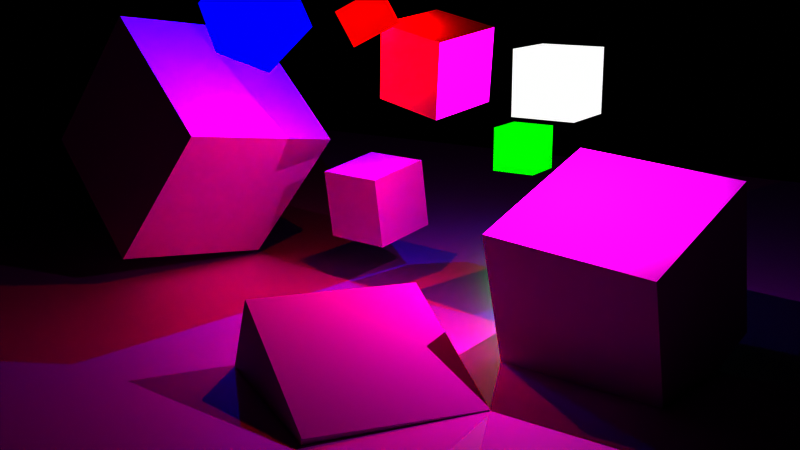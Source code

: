 # Source: cubes.blend  (saved by Blender 4.2.66; exported with 4.5.12 LTS)
import bpy
from mathutils import Matrix  # noqa: F401  (used for matrix-valued properties, if any)

bpy.ops.wm.read_factory_settings(use_empty=True)
scene = bpy.context.scene
scene.name = 'Scene'

# ---- collections
col_collection = bpy.data.collections.new('Collection'); scene.collection.children.link(col_collection)

# ---- images (referenced by path relative to the original .blend; pixels are not part of the script)
import os
ASSET_DIR = os.environ.get("B2B_ASSET_DIR", "")  # directory of the original .blend (textures are referenced by path, not embedded)
HERE = os.path.dirname(os.path.abspath(__file__))  # packed textures are extracted next to this script under _unpacked/

def load_image(name, relpath, width, height, colorspace="sRGB"):
    """Load a texture the original file referenced (path relative to the .blend, or extracted next to this script)."""
    p = next((c for c in (os.path.join(HERE, relpath), os.path.join(ASSET_DIR, relpath)) if relpath and os.path.exists(c)), "")
    if p:
        img = bpy.data.images.load(p, check_existing=True)
        img.name = name
    else:  # same state as the original file: an image datablock whose file is absent (Cycles renders it pink)
        img = bpy.data.images.new(name, width, height)
        img.source = "FILE"
        img.filepath = "//" + (relpath or name)
    img.colorspace_settings.name = colorspace
    return img
img_wood_png = load_image('wood.png', 'wood.png', 1024, 1024, 'sRGB')
img_floor_lightmap = load_image('floor_lightmap', 'floor_lightmap.png', 1024, 1024, 'sRGB')
img_container2_png = load_image('container2.png', 'container2.png', 1024, 1024, 'sRGB')
img_container_lightmap = load_image('container_lightmap', 'container_lightmap.png', 1024, 1024, 'sRGB')

# ---- materials (node trees are filled in below, after node groups)
mat_material_001 = bpy.data.materials.new('Material.001')
mat_material_002 = bpy.data.materials.new('Material.002')
mat_material_003 = bpy.data.materials.new('Material.003')

# ---- node groups
ng_nodegroup = bpy.data.node_groups.new('NodeGroup', 'ShaderNodeTree')
_s = ng_nodegroup.interface.new_socket(name='Vector', in_out='OUTPUT', socket_type='NodeSocketVector')
_s = ng_nodegroup.interface.new_socket(name='Value', in_out='INPUT', socket_type='NodeSocketFloat')
_s.default_value = 0.5
_s.min_value = -1e+04
_s.max_value = 1e+04
_N = ng_nodegroup.nodes; _L = ng_nodegroup.links
n0 = _N.new('NodeGroupOutput'); n0.name = 'Group Output'; n0.location = (306, 0)
n1 = _N.new('NodeGroupInput'); n1.name = 'Group Input'; n1.location = (-316, 0)
n2 = _N.new('ShaderNodeMath'); n2.name = 'Math.001'; n2.location = (-116, -3)
n2.operation = 'COMPARE'
n2.inputs[1].default_value = 1.0
n2.inputs[2].default_value = 0.1
n3 = _N.new('ShaderNodeVectorMath'); n3.name = 'Vector Math'; n3.location = (116, 3)
n3.operation = 'MULTIPLY'
n3.inputs[1].default_value = (1.0, 0.0, 0.0)
_L.new(n2.outputs[0], n3.inputs[0])
_L.new(n1.outputs[0], n2.inputs[0])
_L.new(n3.outputs[0], n0.inputs[0])
n0.is_active_output = True
ng_nodegroup_001 = bpy.data.node_groups.new('NodeGroup.001', 'ShaderNodeTree')
_s = ng_nodegroup_001.interface.new_socket(name='Vector', in_out='OUTPUT', socket_type='NodeSocketVector')
_s = ng_nodegroup_001.interface.new_socket(name='Value', in_out='INPUT', socket_type='NodeSocketFloat')
_s.default_value = 0.5
_s.min_value = -1e+04
_s.max_value = 1e+04
_N = ng_nodegroup_001.nodes; _L = ng_nodegroup_001.links
n0 = _N.new('NodeGroupOutput'); n0.name = 'Group Output'; n0.location = (306, 0)
n1 = _N.new('NodeGroupInput'); n1.name = 'Group Input'; n1.location = (-316, 0)
n2 = _N.new('ShaderNodeMath'); n2.name = 'Math'; n2.location = (-116, -45)
n2.operation = 'COMPARE'
n2.inputs[1].default_value = 0.0
n2.inputs[2].default_value = 0.1
n3 = _N.new('ShaderNodeVectorMath'); n3.name = 'Vector Math.002'; n3.location = (116, 45)
n3.operation = 'MULTIPLY'
n3.inputs[1].default_value = (1.0, 1.0, 1.0)
_L.new(n2.outputs[0], n3.inputs[0])
_L.new(n1.outputs[0], n2.inputs[0])
_L.new(n3.outputs[0], n0.inputs[0])
n0.is_active_output = True
ng_nodegroup_002 = bpy.data.node_groups.new('NodeGroup.002', 'ShaderNodeTree')
_s = ng_nodegroup_002.interface.new_socket(name='Vector', in_out='OUTPUT', socket_type='NodeSocketVector')
_s = ng_nodegroup_002.interface.new_socket(name='Value', in_out='INPUT', socket_type='NodeSocketFloat')
_s.default_value = 2.0
_s.min_value = -1e+04
_s.max_value = 1e+04
_N = ng_nodegroup_002.nodes; _L = ng_nodegroup_002.links
n0 = _N.new('NodeGroupOutput'); n0.name = 'Group Output'; n0.location = (300, 0)
n1 = _N.new('NodeGroupInput'); n1.name = 'Group Input'; n1.location = (-310, 0)
n2 = _N.new('ShaderNodeMath'); n2.name = 'Math'; n2.location = (-110, 0)
n2.operation = 'COMPARE'
n2.inputs[1].default_value = 2.0
n2.inputs[2].default_value = 0.1
n3 = _N.new('ShaderNodeVectorMath'); n3.name = 'Vector Math.002'; n3.location = (110, 0)
n3.operation = 'MULTIPLY'
n3.inputs[1].default_value = (0.0, 0.0, 1.0)
_L.new(n2.outputs[0], n3.inputs[0])
_L.new(n1.outputs[0], n2.inputs[0])
_L.new(n3.outputs[0], n0.inputs[0])
n0.is_active_output = True
ng_nodegroup_003 = bpy.data.node_groups.new('NodeGroup.003', 'ShaderNodeTree')
_s = ng_nodegroup_003.interface.new_socket(name='Vector', in_out='OUTPUT', socket_type='NodeSocketVector')
_s = ng_nodegroup_003.interface.new_socket(name='Vector', in_out='INPUT', socket_type='NodeSocketVector')
_s.min_value = -1e+04
_s.max_value = 1e+04
_s = ng_nodegroup_003.interface.new_socket(name='Vector', in_out='INPUT', socket_type='NodeSocketVector')
_s.min_value = -1e+04
_s.max_value = 1e+04
_s = ng_nodegroup_003.interface.new_socket(name='Vector', in_out='INPUT', socket_type='NodeSocketVector')
_s.min_value = -1e+04
_s.max_value = 1e+04
_s = ng_nodegroup_003.interface.new_socket(name='Vector', in_out='INPUT', socket_type='NodeSocketVector')
_s.min_value = -1e+04
_s.max_value = 1e+04
_N = ng_nodegroup_003.nodes; _L = ng_nodegroup_003.links
n0 = _N.new('NodeGroupOutput'); n0.name = 'Group Output'; n0.location = (540, 0)
n1 = _N.new('NodeGroupInput'); n1.name = 'Group Input'; n1.location = (-290, 0)
n2 = _N.new('ShaderNodeVectorMath'); n2.name = 'Vector Math.001'; n2.location = (-80, 60)
n3 = _N.new('ShaderNodeVectorMath'); n3.name = 'Vector Math'; n3.location = (100, 20)
n4 = _N.new('ShaderNodeVectorMath'); n4.name = 'Vector Math.002'; n4.location = (320, -40)
_L.new(n2.outputs[0], n3.inputs[0])
_L.new(n1.outputs[2], n3.inputs[1])
_L.new(n1.outputs[0], n2.inputs[0])
_L.new(n1.outputs[1], n2.inputs[1])
_L.new(n4.outputs[0], n0.inputs[0])
_L.new(n3.outputs[0], n4.inputs[0])
_L.new(n1.outputs[3], n4.inputs[1])
n0.is_active_output = True
ng_nodegroup_004 = bpy.data.node_groups.new('NodeGroup.004', 'ShaderNodeTree')
_s = ng_nodegroup_004.interface.new_socket(name='Vector', in_out='OUTPUT', socket_type='NodeSocketVector')
_s = ng_nodegroup_004.interface.new_socket(name='Value', in_out='INPUT', socket_type='NodeSocketFloat')
_s.default_value = 0.5
_s.min_value = -1e+04
_s.max_value = 1e+04
_N = ng_nodegroup_004.nodes; _L = ng_nodegroup_004.links
n0 = _N.new('NodeGroupOutput'); n0.name = 'Group Output'; n0.location = (280, 0)
n1 = _N.new('NodeGroupInput'); n1.name = 'Group Input'; n1.location = (-290, 0)
n2 = _N.new('ShaderNodeMath'); n2.name = 'Math'; n2.location = (-90, 0)
n2.operation = 'COMPARE'
n2.inputs[1].default_value = 3.0
n2.inputs[2].default_value = 0.1
n3 = _N.new('ShaderNodeVectorMath'); n3.name = 'Vector Math'; n3.location = (90, 0)
n3.operation = 'MULTIPLY'
n3.inputs[1].default_value = (0.0, 1.0, 0.0)
_L.new(n2.outputs[0], n3.inputs[0])
_L.new(n1.outputs[0], n2.inputs[0])
_L.new(n3.outputs[0], n0.inputs[0])
n0.is_active_output = True

# ---- material node trees
mat_material_001.use_nodes = True; mat_material_001.node_tree.nodes.clear()
_N = mat_material_001.node_tree.nodes; _L = mat_material_001.node_tree.links
n0 = _N.new('ShaderNodeBsdfPrincipled'); n0.name = 'Principled BSDF'; n0.location = (-60, 260)
n1 = _N.new('ShaderNodeOutputMaterial'); n1.name = 'Material Output'; n1.location = (300, 300)
n2 = _N.new('ShaderNodeTexImage'); n2.name = 'Image Texture'; n2.location = (-500, 260)
n2.image = img_wood_png
n3 = _N.new('ShaderNodeUVMap'); n3.name = 'UV Map'; n3.location = (-940, 180)
n3.uv_map = 'UVMap'
n4 = _N.new('ShaderNodeVectorMath'); n4.name = 'Vector Math'; n4.location = (-720, 100)
n4.operation = 'MULTIPLY'
n4.inputs[1].default_value = (3.0, 2.03, 2.0)
n5 = _N.new('ShaderNodeUVMap'); n5.name = 'UV Map.001'; n5.location = (-800, 580)
n5.uv_map = 'lightmap'
n6 = _N.new('ShaderNodeTexImage'); n6.name = 'Image Texture.001'; n6.location = (-580, 600)
n6.image = img_floor_lightmap
n7 = _N.new('ShaderNodeVectorMath'); n7.name = 'Vector Math.001'; n7.location = (-220, 520)
n7.operation = 'MULTIPLY'
n7.inputs[1].default_value = (1.0, 1.0, 1.0)
_L.new(n3.outputs[0], n4.inputs[0])
_L.new(n4.outputs[0], n2.inputs[0])
_L.new(n5.outputs[0], n6.inputs[0])
_L.new(n6.outputs[0], n7.inputs[0])
_L.new(n2.outputs[0], n0.inputs[0])
_L.new(n0.outputs[0], n1.inputs[0])
n1.is_active_output = True
mat_material_002.use_nodes = True; mat_material_002.node_tree.nodes.clear()
_N = mat_material_002.node_tree.nodes; _L = mat_material_002.node_tree.links
n0 = _N.new('ShaderNodeBsdfPrincipled'); n0.name = 'Principled BSDF'; n0.location = (-120, 320)
n0.inputs[2].default_value = 1.0
n0.inputs[25].default_value = 0.5273
n1 = _N.new('ShaderNodeOutputMaterial'); n1.name = 'Material Output'; n1.location = (300, 300)
n2 = _N.new('ShaderNodeTexImage'); n2.name = 'Image Texture'; n2.location = (-559, 372)
n2.image = img_container2_png
n3 = _N.new('ShaderNodeUVMap'); n3.name = 'UV Map'; n3.location = (-820, 100)
n3.uv_map = 'UVMap'
n4 = _N.new('ShaderNodeTexImage'); n4.name = 'Image Texture.001'; n4.location = (-480, 680)
n4.image = img_container_lightmap
n5 = _N.new('ShaderNodeUVMap'); n5.name = 'UV Map.001'; n5.location = (-740, 560)
n5.uv_map = 'lightmap'
n6 = _N.new('ShaderNodeVectorMath'); n6.name = 'Vector Math'; n6.location = (-140, 560)
n6.operation = 'MULTIPLY'
n6.inputs[1].default_value = (1.0, 1.0, 1.0)
_L.new(n3.outputs[0], n2.inputs[0])
_L.new(n5.outputs[0], n4.inputs[0])
_L.new(n4.outputs[0], n6.inputs[0])
_L.new(n2.outputs[0], n0.inputs[0])
_L.new(n0.outputs[0], n1.inputs[0])
n1.is_active_output = True
mat_material_003.use_nodes = True; mat_material_003.node_tree.nodes.clear()
_N = mat_material_003.node_tree.nodes; _L = mat_material_003.node_tree.links
n0 = _N.new('ShaderNodeOutputMaterial'); n0.name = 'Material Output'; n0.location = (340, 340)
n1 = _N.new('ShaderNodeObjectInfo'); n1.name = 'Object Info'; n1.location = (-440, 320)
n2 = _N.new('ShaderNodeGroup'); n2.name = 'Group'; n2.location = (-100, 240)
n2.label = 'Red'
n2.hide = True
n2.node_tree = ng_nodegroup
n3 = _N.new('ShaderNodeGroup'); n3.name = 'Group.001'; n3.location = (-100, 300)
n3.label = 'White'
n3.hide = True
n3.node_tree = ng_nodegroup_001
n4 = _N.new('ShaderNodeGroup'); n4.name = 'Group.002'; n4.location = (-100, 180)
n4.label = 'Blue'
n4.hide = True
n4.node_tree = ng_nodegroup_002
n5 = _N.new('ShaderNodeGroup'); n5.name = 'Group.003'; n5.location = (140, 340)
n5.label = 'Vector Add'
n5.node_tree = ng_nodegroup_003
n6 = _N.new('ShaderNodeGroup'); n6.name = 'Group.004'; n6.location = (-100, 120)
n6.label = 'Green'
n6.hide = True
n6.node_tree = ng_nodegroup_004
_L.new(n1.outputs[3], n2.inputs[0])
_L.new(n1.outputs[3], n3.inputs[0])
_L.new(n1.outputs[3], n4.inputs[0])
_L.new(n5.outputs[0], n0.inputs[0])
_L.new(n4.outputs[0], n5.inputs[2])
_L.new(n3.outputs[0], n5.inputs[0])
_L.new(n2.outputs[0], n5.inputs[1])
_L.new(n6.outputs[0], n5.inputs[3])
_L.new(n1.outputs[3], n6.inputs[0])
n0.is_active_output = True

# ---- world
world_world = bpy.data.worlds.new('World'); scene.world = world_world
world_world.use_nodes = True; world_world.node_tree.nodes.clear()
_N = world_world.node_tree.nodes; _L = world_world.node_tree.links
n0 = _N.new('ShaderNodeOutputWorld'); n0.name = 'World Output'; n0.location = (300, 300)
n1 = _N.new('ShaderNodeBackground'); n1.name = 'Background'; n1.location = (10, 300)
n1.inputs[0].default_value = (0.0, 0.0, 0.0, 1.0)
_L.new(n1.outputs[0], n0.inputs[0])
n0.is_active_output = True
world_world.color = (0.05088, 0.05088, 0.05088)
world_world.sun_shadow_jitter_overblur = 0.0

# ---- cameras
cam_camera_001 = bpy.data.cameras.new('Camera.001')

# ---- lights
light_whitelightpoint = bpy.data.lights.new('whitelightpoint', 'POINT')
light_whitelightpoint.energy = 50.0
light_point_001 = bpy.data.lights.new('Point.001', 'POINT')
light_point_001.color = (0.00676, 0.0, 1.0)
light_point_001.energy = 50.0
light_point_002 = bpy.data.lights.new('Point.002', 'POINT')
light_point_002.color = (1.0, 0.0, 0.004003)
light_point_002.energy = 50.0
light_greenlight = bpy.data.lights.new('greenlight', 'POINT')
light_greenlight.color = (0.0, 1.0, 0.03755)
light_greenlight.energy = 50.0

# ---- meshes
me_plane = bpy.data.meshes.new('Plane')
me_plane.from_pydata([(-1.0, -1.0, 0.0), (1.0, -1.0, 0.0), (-1.0, 1.0, 0.0), (1.0, 1.0, 0.0)], [], [(0, 1, 3, 2)])
_uv = me_plane.uv_layers.new(name='UVMap')
_uv.uv.foreach_set('vector', [0.0, 0.0, 1.0, 0.0, 1.0, 1.0, 0.0, 1.0])
_uv = me_plane.uv_layers.new(name='lightmap')
_uv.uv.foreach_set('vector', [0.998, 0.002004, 0.002004, 0.002004, 0.002004, 0.998, 0.998, 0.998])
_uv.active_render = True
me_plane.materials.append(mat_material_001)
me_plane.update()
me_containercubemesh1 = bpy.data.meshes.new('containercubemesh1')
me_containercubemesh1.from_pydata([(-1.0, -1.0, -1.0), (-1.0, -1.0, 1.0), (-1.0, 1.0, -1.0), (-1.0, 1.0, 1.0), (1.0, -1.0, -1.0), (1.0, -1.0, 1.0), (1.0, 1.0, -1.0), (1.0, 1.0, 1.0)], [], [(7, 6, 2, 3), (1, 3, 2, 0), (5, 4, 6, 7), (1, 0, 4, 5), (0, 2, 6, 4), (3, 1, 5, 7)])
_uv = me_containercubemesh1.uv_layers.new(name='UVMap')
_uv.uv.foreach_set('vector', [0.0, 1.0, -5.96e-08, 0.0, 1.0, -5.96e-08, 1.0, 1.0, 1.0, 1.0, 0.0, 1.0, -5.96e-08, 0.0, 1.0, -5.96e-08, 0.0, 1.0, -5.96e-08, 0.0, 1.0, -5.96e-08, 1.0, 1.0, 0.0, 1.0, -5.96e-08, 0.0, 1.0, -5.96e-08, 1.0, 1.0, -5.96e-08, 0.0, 1.0, -5.96e-08, 1.0, 1.0, 0.0, 1.0, 1.0, 1.0, 0.0, 1.0, -5.96e-08, 0.0, 1.0, -5.96e-08])
_uv = me_containercubemesh1.uv_layers.new(name='lightmap')
_uv.uv.foreach_set('vector', [0.8313, 0.6687, 0.6687, 0.6687, 0.6687, 0.8313, 0.8313, 0.8313, 0.998, 0.002004, 0.8353, 0.002004, 0.8353, 0.1647, 0.998, 0.1647, 0.1647, 0.8353, 0.002004, 0.8353, 0.002004, 0.998, 0.1647, 0.998, 0.998, 0.1687, 0.8353, 0.1687, 0.8353, 0.3313, 0.998, 0.3313, 0.3313, 0.8353, 0.1687, 0.8353, 0.1687, 0.998, 0.3313, 0.998, 0.498, 0.8353, 0.3353, 0.8353, 0.3353, 0.998, 0.498, 0.998])
_uv.active_render = True
me_containercubemesh1.materials.append(mat_material_002)
me_containercubemesh1.update()
me_lightcubemesh = bpy.data.meshes.new('lightcubemesh')
me_lightcubemesh.from_pydata([(-1.0, -1.0, -1.0), (-1.0, -1.0, 1.0), (-1.0, 1.0, -1.0), (-1.0, 1.0, 1.0), (1.0, -1.0, -1.0), (1.0, -1.0, 1.0), (1.0, 1.0, -1.0), (1.0, 1.0, 1.0)], [], [(0, 1, 3, 2), (2, 3, 7, 6), (6, 7, 5, 4), (4, 5, 1, 0), (2, 6, 4, 0), (7, 3, 1, 5)])
_uv = me_lightcubemesh.uv_layers.new(name='UVMap')
_uv.uv.foreach_set('vector', [0.0, 0.0, 1.0, 0.0, 1.0, 1.0, 0.0, 1.0, 0.0, 0.0, 1.0, 0.0, 1.0, 1.0, 0.0, 1.0, 0.0, 0.0, 1.0, 0.0, 1.0, 1.0, 0.0, 1.0, 0.0, 0.0, 1.0, 0.0, 1.0, 1.0, 0.0, 1.0, 0.0, 0.0, 1.0, 0.0, 1.0, 1.0, 0.0, 1.0, 0.0, 0.0, 1.0, 0.0, 1.0, 1.0, 0.0, 1.0])
me_lightcubemesh.materials.append(mat_material_003)
me_lightcubemesh.update()
me_containercubemesh2 = bpy.data.meshes.new('containercubemesh2')
me_containercubemesh2.from_pydata([(-1.0, -1.0, -1.0), (-1.0, -1.0, 1.0), (-1.0, 1.0, -1.0), (-1.0, 1.0, 1.0), (1.0, -1.0, -1.0), (1.0, -1.0, 1.0), (1.0, 1.0, -1.0), (1.0, 1.0, 1.0)], [], [(7, 6, 2, 3), (1, 3, 2, 0), (5, 4, 6, 7), (1, 0, 4, 5), (0, 2, 6, 4), (3, 1, 5, 7)])
_uv = me_containercubemesh2.uv_layers.new(name='UVMap')
_uv.uv.foreach_set('vector', [0.0, 1.0, -5.96e-08, 0.0, 1.0, -5.96e-08, 1.0, 1.0, 1.0, 1.0, 0.0, 1.0, -5.96e-08, 0.0, 1.0, -5.96e-08, 0.0, 1.0, -5.96e-08, 0.0, 1.0, -5.96e-08, 1.0, 1.0, 0.0, 1.0, -5.96e-08, 0.0, 1.0, -5.96e-08, 1.0, 1.0, -5.96e-08, 0.0, 1.0, -5.96e-08, 1.0, 1.0, 0.0, 1.0, 1.0, 1.0, 0.0, 1.0, -5.96e-08, 0.0, 1.0, -5.96e-08])
_uv = me_containercubemesh2.uv_layers.new(name='lightmap')
_uv.uv.foreach_set('vector', [0.1647, 0.002004, 0.002004, 0.002004, 0.002004, 0.1647, 0.1647, 0.1647, 0.1647, 0.1687, 0.002004, 0.1687, 0.002004, 0.3313, 0.1647, 0.3313, 0.3313, 0.002004, 0.1687, 0.002004, 0.1687, 0.1647, 0.3313, 0.1647, 0.3313, 0.1687, 0.1687, 0.1687, 0.1687, 0.3313, 0.3313, 0.3313, 0.1647, 0.3353, 0.002004, 0.3353, 0.002004, 0.498, 0.1647, 0.498, 0.498, 0.002004, 0.3353, 0.002004, 0.3353, 0.1647, 0.498, 0.1647])
_uv.active_render = True
me_containercubemesh2.materials.append(mat_material_002)
me_containercubemesh2.update()
me_containercubemesh3 = bpy.data.meshes.new('containercubemesh3')
me_containercubemesh3.from_pydata([(-1.0, -1.0, -1.0), (-1.0, -1.0, 1.0), (-1.0, 1.0, -1.0), (-1.0, 1.0, 1.0), (1.0, -1.0, -1.0), (1.0, -1.0, 1.0), (1.0, 1.0, -1.0), (1.0, 1.0, 1.0)], [], [(7, 6, 2, 3), (1, 3, 2, 0), (5, 4, 6, 7), (1, 0, 4, 5), (0, 2, 6, 4), (3, 1, 5, 7)])
_uv = me_containercubemesh3.uv_layers.new(name='UVMap')
_uv.uv.foreach_set('vector', [0.0, 1.0, -5.96e-08, 0.0, 1.0, -5.96e-08, 1.0, 1.0, 1.0, 1.0, 0.0, 1.0, -5.96e-08, 0.0, 1.0, -5.96e-08, 0.0, 1.0, -5.96e-08, 0.0, 1.0, -5.96e-08, 1.0, 1.0, 0.0, 1.0, -5.96e-08, 0.0, 1.0, -5.96e-08, 1.0, 1.0, -5.96e-08, 0.0, 1.0, -5.96e-08, 1.0, 1.0, 0.0, 1.0, 1.0, 1.0, 0.0, 1.0, -5.96e-08, 0.0, 1.0, -5.96e-08])
_uv = me_containercubemesh3.uv_layers.new(name='lightmap')
_uv.uv.foreach_set('vector', [0.8313, 0.1687, 0.6687, 0.1687, 0.6687, 0.3313, 0.8313, 0.3313, 0.3313, 0.6687, 0.1687, 0.6687, 0.1687, 0.8313, 0.3313, 0.8313, 0.498, 0.6687, 0.3353, 0.6687, 0.3353, 0.8313, 0.498, 0.8313, 0.8313, 0.3353, 0.6687, 0.3353, 0.6687, 0.498, 0.8313, 0.498, 0.8313, 0.502, 0.6687, 0.502, 0.6687, 0.6647, 0.8313, 0.6647, 0.6647, 0.6687, 0.502, 0.6687, 0.502, 0.8313, 0.6647, 0.8313])
_uv.active_render = True
me_containercubemesh3.materials.append(mat_material_002)
me_containercubemesh3.update()
me_containercubemesh4 = bpy.data.meshes.new('containercubemesh4')
me_containercubemesh4.from_pydata([(-1.0, -1.0, -1.0), (-1.0, -1.0, 1.0), (-1.0, 1.0, -1.0), (-1.0, 1.0, 1.0), (1.0, -1.0, -1.0), (1.0, -1.0, 1.0), (1.0, 1.0, -1.0), (1.0, 1.0, 1.0)], [], [(7, 6, 2, 3), (1, 3, 2, 0), (5, 4, 6, 7), (1, 0, 4, 5), (0, 2, 6, 4), (3, 1, 5, 7)])
_uv = me_containercubemesh4.uv_layers.new(name='UVMap')
_uv.uv.foreach_set('vector', [0.0, 1.0, -5.96e-08, 0.0, 1.0, -5.96e-08, 1.0, 1.0, 1.0, 1.0, 0.0, 1.0, -5.96e-08, 0.0, 1.0, -5.96e-08, 0.0, 1.0, -5.96e-08, 0.0, 1.0, -5.96e-08, 1.0, 1.0, 0.0, 1.0, -5.96e-08, 0.0, 1.0, -5.96e-08, 1.0, 1.0, -5.96e-08, 0.0, 1.0, -5.96e-08, 1.0, 1.0, 0.0, 1.0, 1.0, 1.0, 0.0, 1.0, -5.96e-08, 0.0, 1.0, -5.96e-08])
_uv = me_containercubemesh4.uv_layers.new(name='lightmap')
_uv.uv.foreach_set('vector', [0.498, 0.1687, 0.3353, 0.1687, 0.3353, 0.3313, 0.498, 0.3313, 0.3313, 0.3353, 0.1687, 0.3353, 0.1687, 0.498, 0.3313, 0.498, 0.498, 0.3353, 0.3353, 0.3353, 0.3353, 0.498, 0.498, 0.498, 0.1647, 0.502, 0.002004, 0.502, 0.002004, 0.6647, 0.1647, 0.6647, 0.6647, 0.002004, 0.502, 0.002004, 0.502, 0.1647, 0.6647, 0.1647, 0.3313, 0.502, 0.1687, 0.502, 0.1687, 0.6647, 0.3313, 0.6647])
_uv.active_render = True
me_containercubemesh4.materials.append(mat_material_002)
me_containercubemesh4.update()
me_containercubemesh5 = bpy.data.meshes.new('containercubemesh5')
me_containercubemesh5.from_pydata([(-1.0, -1.0, -1.0), (-1.0, -1.0, 1.0), (-1.0, 1.0, -1.0), (-1.0, 1.0, 1.0), (1.0, -1.0, -1.0), (1.0, -1.0, 1.0), (1.0, 1.0, -1.0), (1.0, 1.0, 1.0)], [], [(7, 6, 2, 3), (1, 3, 2, 0), (5, 4, 6, 7), (1, 0, 4, 5), (0, 2, 6, 4), (3, 1, 5, 7)])
_uv = me_containercubemesh5.uv_layers.new(name='UVMap')
_uv.uv.foreach_set('vector', [0.0, 1.0, -5.96e-08, 0.0, 1.0, -5.96e-08, 1.0, 1.0, 1.0, 1.0, 0.0, 1.0, -5.96e-08, 0.0, 1.0, -5.96e-08, 0.0, 1.0, -5.96e-08, 0.0, 1.0, -5.96e-08, 1.0, 1.0, 0.0, 1.0, -5.96e-08, 0.0, 1.0, -5.96e-08, 1.0, 1.0, -5.96e-08, 0.0, 1.0, -5.96e-08, 1.0, 1.0, 0.0, 1.0, 1.0, 1.0, 0.0, 1.0, -5.96e-08, 0.0, 1.0, -5.96e-08])
_uv = me_containercubemesh5.uv_layers.new(name='lightmap')
_uv.uv.foreach_set('vector', [0.6647, 0.1687, 0.502, 0.1687, 0.502, 0.3313, 0.6647, 0.3313, 0.498, 0.502, 0.3353, 0.502, 0.3353, 0.6647, 0.498, 0.6647, 0.6647, 0.3353, 0.502, 0.3353, 0.502, 0.498, 0.6647, 0.498, 0.6647, 0.502, 0.502, 0.502, 0.502, 0.6647, 0.6647, 0.6647, 0.1647, 0.6687, 0.002004, 0.6687, 0.002004, 0.8313, 0.1647, 0.8313, 0.8313, 0.002004, 0.6687, 0.002004, 0.6687, 0.1647, 0.8313, 0.1647])
_uv.active_render = True
me_containercubemesh5.materials.append(mat_material_002)
me_containercubemesh5.update()

# ---- objects
ob_whitecollection = bpy.data.objects.new('whitecollection', None)
ob_bluecollection = bpy.data.objects.new('bluecollection', None)
ob_redcollection = bpy.data.objects.new('redcollection', None)
ob_greencollection = bpy.data.objects.new('greencollection', None)
ob_plane = bpy.data.objects.new('Plane', me_plane)
ob_containercube1 = bpy.data.objects.new('containercube1', me_containercubemesh1)
ob_whitecube = bpy.data.objects.new('whitecube', me_lightcubemesh)
ob_whitelight = bpy.data.objects.new('whitelight', light_whitelightpoint)
ob_bluecube = bpy.data.objects.new('bluecube', me_lightcubemesh)
ob_bluelight = bpy.data.objects.new('bluelight', light_point_001)
ob_containercube2 = bpy.data.objects.new('containercube2', me_containercubemesh2)
ob_camera = bpy.data.objects.new('Camera', cam_camera_001)
ob_redcube = bpy.data.objects.new('redcube', me_lightcubemesh)
ob_redlight = bpy.data.objects.new('redlight', light_point_002)
ob_containercube3 = bpy.data.objects.new('containercube3', me_containercubemesh3)
ob_containercube4 = bpy.data.objects.new('containercube4', me_containercubemesh4)
ob_greencube = bpy.data.objects.new('greencube', me_lightcubemesh)
ob_greenlight = bpy.data.objects.new('greenlight', light_greenlight)
ob_containercube5 = bpy.data.objects.new('containercube5', me_containercubemesh5)

# ---- transforms, parenting, visibility, modifiers, constraints
ob_whitecollection.location = (1.715, 0.01659, 1.376)
ob_whitecollection.instance_type = 'COLLECTION'
ob_bluecollection.location = (-0.3882, 0.4682, 1.569)
ob_bluecollection.instance_type = 'COLLECTION'
ob_redcollection.location = (0.6064, 0.1509, 1.61)
ob_redcollection.instance_type = 'COLLECTION'
ob_greencollection.location = (0.4485, 2.268, 0.5994)
ob_greencollection.instance_type = 'COLLECTION'
ob_plane.location = (0.0, 0.0, 0.0)
ob_plane.scale = (5.0, 5.0, 1.0)
ob_containercube1.location = (-0.9137, 0.4747, 0.796)
ob_containercube1.rotation_euler = (-0.1732, 0.6411, -0.3301)
ob_containercube1.scale = (0.5, 0.5, 0.5)
ob_whitecube.parent = ob_whitecollection
ob_whitecube.location = (0.0, 0.0, 0.0)
ob_whitecube.scale = (0.1508, 0.1508, 0.1508)
ob_whitecube.visible_shadow = False
ob_whitelight.parent = ob_whitecollection
ob_whitelight.location = (0.0, 0.0, 0.0)
ob_bluecube.parent = ob_bluecollection
ob_bluecube.location = (0.0, 0.0, 0.0)
ob_bluecube.rotation_euler = (-0.4856, 0.6895, -0.5375)
ob_bluecube.scale = (0.2, 0.2, 0.2)
ob_bluecube.pass_index = 2
ob_bluecube.visible_shadow = False
ob_bluelight.parent = ob_bluecollection
ob_bluelight.location = (0.0, 0.0, 0.0)
ob_containercube2.location = (1.959, 0.2684, 0.4033)
ob_containercube2.rotation_euler = (0.3332, 0.06214, -0.1161)
ob_containercube2.scale = (0.4332, 0.4332, 0.4332)
ob_camera.location = (3.78, -4.517, 1.994)
ob_camera.rotation_euler = (1.318, 1.84e-07, 0.5684)
ob_redcube.parent = ob_redcollection
ob_redcube.location = (0.0, 0.0, 0.0)
ob_redcube.rotation_euler = (0.1222, -0.4773, 0.1774)
ob_redcube.scale = (0.1003, 0.1003, 0.1003)
ob_redcube.pass_index = 1
ob_redcube.visible_shadow = False
ob_redlight.parent = ob_redcollection
ob_redlight.location = (0.0, 0.0, 0.0)
ob_containercube3.location = (0.9794, -0.5853, -0.1979)
ob_containercube3.rotation_euler = (-0.03718, 0.4198, -0.5941)
ob_containercube3.scale = (0.4332, 0.4332, 0.4332)
ob_containercube4.location = (0.8517, 0.4134, 1.371)
ob_containercube4.rotation_euler = (0.1356, 0.1771, -0.2039)
ob_containercube4.scale = (0.2019, 0.2019, 0.2019)
ob_greencube.parent = ob_greencollection
ob_greencube.location = (0.0, 0.0, 0.0)
ob_greencube.scale = (0.1508, 0.1508, 0.1508)
ob_greencube.pass_index = 3
ob_greencube.visible_shadow = False
ob_greenlight.parent = ob_greencollection
ob_greenlight.location = (0.0, 0.0, 0.0)
ob_containercube5.location = (0.2427, 0.7692, 0.513)
ob_containercube5.rotation_euler = (0.1475, -0.007715, -0.1699)
ob_containercube5.scale = (0.2019, 0.2019, 0.2019)

# ---- collection membership
scene.collection.objects.link(ob_whitecollection)
scene.collection.objects.link(ob_bluecollection)
scene.collection.objects.link(ob_redcollection)
scene.collection.objects.link(ob_greencollection)
col_collection.objects.link(ob_plane)
col_collection.objects.link(ob_containercube1)
col_collection.objects.link(ob_whitecube)
col_collection.objects.link(ob_whitelight)
col_collection.objects.link(ob_bluecube)
col_collection.objects.link(ob_bluelight)
col_collection.objects.link(ob_containercube2)
col_collection.objects.link(ob_camera)
col_collection.objects.link(ob_redcube)
col_collection.objects.link(ob_redlight)
col_collection.objects.link(ob_containercube3)
col_collection.objects.link(ob_containercube4)
col_collection.objects.link(ob_greencube)
col_collection.objects.link(ob_greenlight)
col_collection.objects.link(ob_containercube5)

# ---- scene / render settings (as saved in the file)
scene.camera = ob_camera
scene.frame_start = 1; scene.frame_end = 250; scene.frame_set(87)
scene.render.engine = 'CYCLES'
scene.cycles.bake_type = 'DIFFUSE'
scene.view_settings.view_transform = 'Raw'
bpy.context.view_layer.update()
